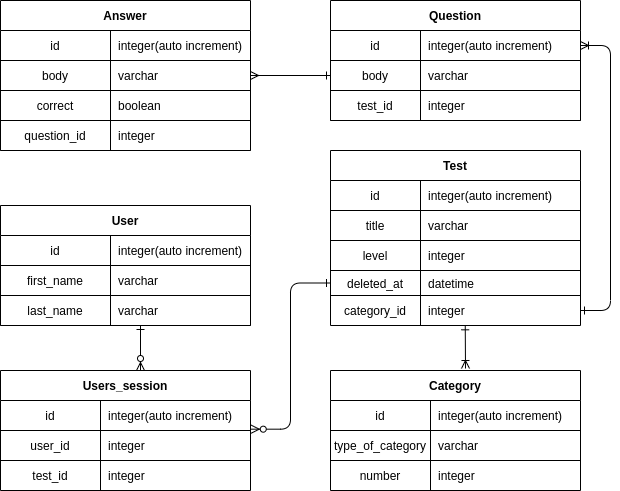

The diagram above was exported from draw.io. Its source (the exported page's mxGraphModel, read from the mxfile embedded in the PNG):
<mxGraphModel dx="734" dy="479" grid="1" gridSize="10" guides="1" tooltips="1" connect="1" arrows="1" fold="1" page="1" pageScale="1" pageWidth="850" pageHeight="1100" math="0" shadow="0" extFonts="Permanent Marker^https://fonts.googleapis.com/css?family=Permanent+Marker">
  <root>
    <mxCell id="0" />
    <mxCell id="1" parent="0" />
    <mxCell id="C-vyLk0tnHw3VtMMgP7b-12" value="" style="edgeStyle=entityRelationEdgeStyle;endArrow=ERone;startArrow=ERoneToMany;endFill=0;startFill=0;" parent="1" source="C-vyLk0tnHw3VtMMgP7b-3" target="C-vyLk0tnHw3VtMMgP7b-17" edge="1">
      <mxGeometry width="100" height="100" relative="1" as="geometry">
        <mxPoint x="400" y="180" as="sourcePoint" />
        <mxPoint x="460" y="205" as="targetPoint" />
      </mxGeometry>
    </mxCell>
    <mxCell id="C-vyLk0tnHw3VtMMgP7b-2" value="Question" style="shape=table;startSize=30;container=1;collapsible=1;childLayout=tableLayout;fixedRows=1;rowLines=0;fontStyle=1;align=center;resizeLast=1;" parent="1" vertex="1">
      <mxGeometry x="450" y="120" width="250" height="120" as="geometry" />
    </mxCell>
    <mxCell id="C-vyLk0tnHw3VtMMgP7b-3" value="" style="shape=partialRectangle;collapsible=0;dropTarget=0;pointerEvents=0;fillColor=none;points=[[0,0.5],[1,0.5]];portConstraint=eastwest;top=0;left=0;right=0;bottom=1;" parent="C-vyLk0tnHw3VtMMgP7b-2" vertex="1">
      <mxGeometry y="30" width="250" height="30" as="geometry" />
    </mxCell>
    <mxCell id="C-vyLk0tnHw3VtMMgP7b-4" value="id" style="shape=partialRectangle;overflow=hidden;connectable=0;fillColor=none;top=0;left=0;bottom=0;right=0;fontStyle=0;" parent="C-vyLk0tnHw3VtMMgP7b-3" vertex="1">
      <mxGeometry width="90" height="30" as="geometry" />
    </mxCell>
    <mxCell id="C-vyLk0tnHw3VtMMgP7b-5" value="integer(auto increment)" style="shape=partialRectangle;overflow=hidden;connectable=0;fillColor=none;top=0;left=0;bottom=0;right=0;align=left;spacingLeft=6;fontStyle=0;" parent="C-vyLk0tnHw3VtMMgP7b-3" vertex="1">
      <mxGeometry x="90" width="160" height="30" as="geometry" />
    </mxCell>
    <mxCell id="QXg5cKIMMQnff4yUN_RT-54" style="shape=partialRectangle;collapsible=0;dropTarget=0;pointerEvents=0;fillColor=none;points=[[0,0.5],[1,0.5]];portConstraint=eastwest;top=0;left=0;right=0;bottom=1;" parent="C-vyLk0tnHw3VtMMgP7b-2" vertex="1">
      <mxGeometry y="60" width="250" height="30" as="geometry" />
    </mxCell>
    <mxCell id="QXg5cKIMMQnff4yUN_RT-55" value="body" style="shape=partialRectangle;overflow=hidden;connectable=0;fillColor=none;top=0;left=0;bottom=0;right=0;fontStyle=0;" parent="QXg5cKIMMQnff4yUN_RT-54" vertex="1">
      <mxGeometry width="90" height="30" as="geometry" />
    </mxCell>
    <mxCell id="QXg5cKIMMQnff4yUN_RT-56" value="varchar" style="shape=partialRectangle;overflow=hidden;connectable=0;fillColor=none;top=0;left=0;bottom=0;right=0;align=left;spacingLeft=6;fontStyle=0;" parent="QXg5cKIMMQnff4yUN_RT-54" vertex="1">
      <mxGeometry x="90" width="160" height="30" as="geometry" />
    </mxCell>
    <mxCell id="QXg5cKIMMQnff4yUN_RT-51" style="shape=partialRectangle;collapsible=0;dropTarget=0;pointerEvents=0;fillColor=none;points=[[0,0.5],[1,0.5]];portConstraint=eastwest;top=0;left=0;right=0;bottom=1;" parent="C-vyLk0tnHw3VtMMgP7b-2" vertex="1">
      <mxGeometry y="90" width="250" height="30" as="geometry" />
    </mxCell>
    <mxCell id="QXg5cKIMMQnff4yUN_RT-52" value="test_id" style="shape=partialRectangle;overflow=hidden;connectable=0;fillColor=none;top=0;left=0;bottom=0;right=0;fontStyle=0;" parent="QXg5cKIMMQnff4yUN_RT-51" vertex="1">
      <mxGeometry width="90" height="30" as="geometry" />
    </mxCell>
    <mxCell id="QXg5cKIMMQnff4yUN_RT-53" value="integer" style="shape=partialRectangle;overflow=hidden;connectable=0;fillColor=none;top=0;left=0;bottom=0;right=0;align=left;spacingLeft=6;fontStyle=0;" parent="QXg5cKIMMQnff4yUN_RT-51" vertex="1">
      <mxGeometry x="90" width="160" height="30" as="geometry" />
    </mxCell>
    <mxCell id="C-vyLk0tnHw3VtMMgP7b-13" value="Test" style="shape=table;startSize=30;container=1;collapsible=1;childLayout=tableLayout;fixedRows=1;rowLines=0;fontStyle=1;align=center;resizeLast=1;" parent="1" vertex="1">
      <mxGeometry x="450" y="270" width="250" height="175" as="geometry" />
    </mxCell>
    <mxCell id="C-vyLk0tnHw3VtMMgP7b-14" value="" style="shape=partialRectangle;collapsible=0;dropTarget=0;pointerEvents=0;fillColor=none;points=[[0,0.5],[1,0.5]];portConstraint=eastwest;top=0;left=0;right=0;bottom=1;" parent="C-vyLk0tnHw3VtMMgP7b-13" vertex="1">
      <mxGeometry y="30" width="250" height="30" as="geometry" />
    </mxCell>
    <mxCell id="C-vyLk0tnHw3VtMMgP7b-15" value="id" style="shape=partialRectangle;overflow=hidden;connectable=0;fillColor=none;top=0;left=0;bottom=0;right=0;fontStyle=0;" parent="C-vyLk0tnHw3VtMMgP7b-14" vertex="1">
      <mxGeometry width="90" height="30" as="geometry" />
    </mxCell>
    <mxCell id="C-vyLk0tnHw3VtMMgP7b-16" value="integer(auto increment)" style="shape=partialRectangle;overflow=hidden;connectable=0;fillColor=none;top=0;left=0;bottom=0;right=0;align=left;spacingLeft=6;fontStyle=0;" parent="C-vyLk0tnHw3VtMMgP7b-14" vertex="1">
      <mxGeometry x="90" width="160" height="30" as="geometry" />
    </mxCell>
    <mxCell id="QXg5cKIMMQnff4yUN_RT-69" style="shape=partialRectangle;collapsible=0;dropTarget=0;pointerEvents=0;fillColor=none;points=[[0,0.5],[1,0.5]];portConstraint=eastwest;top=0;left=0;right=0;bottom=1;" parent="C-vyLk0tnHw3VtMMgP7b-13" vertex="1">
      <mxGeometry y="60" width="250" height="30" as="geometry" />
    </mxCell>
    <mxCell id="QXg5cKIMMQnff4yUN_RT-70" value="title" style="shape=partialRectangle;overflow=hidden;connectable=0;fillColor=none;top=0;left=0;bottom=0;right=0;fontStyle=0;" parent="QXg5cKIMMQnff4yUN_RT-69" vertex="1">
      <mxGeometry width="90" height="30" as="geometry" />
    </mxCell>
    <mxCell id="QXg5cKIMMQnff4yUN_RT-71" value="varchar" style="shape=partialRectangle;overflow=hidden;connectable=0;fillColor=none;top=0;left=0;bottom=0;right=0;align=left;spacingLeft=6;fontStyle=0;" parent="QXg5cKIMMQnff4yUN_RT-69" vertex="1">
      <mxGeometry x="90" width="160" height="30" as="geometry" />
    </mxCell>
    <mxCell id="QXg5cKIMMQnff4yUN_RT-78" style="shape=partialRectangle;collapsible=0;dropTarget=0;pointerEvents=0;fillColor=none;points=[[0,0.5],[1,0.5]];portConstraint=eastwest;top=0;left=0;right=0;bottom=1;" parent="C-vyLk0tnHw3VtMMgP7b-13" vertex="1">
      <mxGeometry y="90" width="250" height="30" as="geometry" />
    </mxCell>
    <mxCell id="QXg5cKIMMQnff4yUN_RT-79" value="level" style="shape=partialRectangle;overflow=hidden;connectable=0;fillColor=none;top=0;left=0;bottom=0;right=0;fontStyle=0;" parent="QXg5cKIMMQnff4yUN_RT-78" vertex="1">
      <mxGeometry width="90" height="30" as="geometry" />
    </mxCell>
    <mxCell id="QXg5cKIMMQnff4yUN_RT-80" value="integer" style="shape=partialRectangle;overflow=hidden;connectable=0;fillColor=none;top=0;left=0;bottom=0;right=0;align=left;spacingLeft=6;fontStyle=0;" parent="QXg5cKIMMQnff4yUN_RT-78" vertex="1">
      <mxGeometry x="90" width="160" height="30" as="geometry" />
    </mxCell>
    <mxCell id="QXg5cKIMMQnff4yUN_RT-75" style="shape=partialRectangle;collapsible=0;dropTarget=0;pointerEvents=0;fillColor=none;points=[[0,0.5],[1,0.5]];portConstraint=eastwest;top=0;left=0;right=0;bottom=1;" parent="C-vyLk0tnHw3VtMMgP7b-13" vertex="1">
      <mxGeometry y="120" width="250" height="25" as="geometry" />
    </mxCell>
    <mxCell id="QXg5cKIMMQnff4yUN_RT-76" value="deleted_at" style="shape=partialRectangle;overflow=hidden;connectable=0;fillColor=none;top=0;left=0;bottom=0;right=0;fontStyle=0;" parent="QXg5cKIMMQnff4yUN_RT-75" vertex="1">
      <mxGeometry width="90" height="25" as="geometry" />
    </mxCell>
    <mxCell id="QXg5cKIMMQnff4yUN_RT-77" value="datetime" style="shape=partialRectangle;overflow=hidden;connectable=0;fillColor=none;top=0;left=0;bottom=0;right=0;align=left;spacingLeft=6;fontStyle=0;" parent="QXg5cKIMMQnff4yUN_RT-75" vertex="1">
      <mxGeometry x="90" width="160" height="25" as="geometry" />
    </mxCell>
    <mxCell id="C-vyLk0tnHw3VtMMgP7b-17" value="" style="shape=partialRectangle;collapsible=0;dropTarget=0;pointerEvents=0;fillColor=none;points=[[0,0.5],[1,0.5]];portConstraint=eastwest;top=0;left=0;right=0;bottom=0;" parent="C-vyLk0tnHw3VtMMgP7b-13" vertex="1">
      <mxGeometry y="145" width="250" height="30" as="geometry" />
    </mxCell>
    <mxCell id="C-vyLk0tnHw3VtMMgP7b-18" value="category_id" style="shape=partialRectangle;overflow=hidden;connectable=0;fillColor=none;top=0;left=0;bottom=0;right=0;" parent="C-vyLk0tnHw3VtMMgP7b-17" vertex="1">
      <mxGeometry width="90" height="30" as="geometry" />
    </mxCell>
    <mxCell id="C-vyLk0tnHw3VtMMgP7b-19" value="integer" style="shape=partialRectangle;overflow=hidden;connectable=0;fillColor=none;top=0;left=0;bottom=0;right=0;align=left;spacingLeft=6;" parent="C-vyLk0tnHw3VtMMgP7b-17" vertex="1">
      <mxGeometry x="90" width="160" height="30" as="geometry" />
    </mxCell>
    <mxCell id="C-vyLk0tnHw3VtMMgP7b-23" value="Answer" style="shape=table;startSize=30;container=1;collapsible=1;childLayout=tableLayout;fixedRows=1;rowLines=0;fontStyle=1;align=center;resizeLast=1;" parent="1" vertex="1">
      <mxGeometry x="120" y="120" width="250" height="150" as="geometry">
        <mxRectangle x="120" y="120" width="80" height="30" as="alternateBounds" />
      </mxGeometry>
    </mxCell>
    <mxCell id="QXg5cKIMMQnff4yUN_RT-41" style="shape=partialRectangle;collapsible=0;dropTarget=0;pointerEvents=0;fillColor=none;points=[[0,0.5],[1,0.5]];portConstraint=eastwest;top=0;left=0;right=0;bottom=1;" parent="C-vyLk0tnHw3VtMMgP7b-23" vertex="1">
      <mxGeometry y="30" width="250" height="30" as="geometry" />
    </mxCell>
    <mxCell id="QXg5cKIMMQnff4yUN_RT-42" value="id" style="shape=partialRectangle;overflow=hidden;connectable=0;fillColor=none;top=0;left=0;bottom=0;right=0;fontStyle=0;" parent="QXg5cKIMMQnff4yUN_RT-41" vertex="1">
      <mxGeometry width="110" height="30" as="geometry" />
    </mxCell>
    <mxCell id="QXg5cKIMMQnff4yUN_RT-43" value="integer(auto increment)" style="shape=partialRectangle;overflow=hidden;connectable=0;fillColor=none;top=0;left=0;bottom=0;right=0;align=left;spacingLeft=6;fontStyle=0;" parent="QXg5cKIMMQnff4yUN_RT-41" vertex="1">
      <mxGeometry x="110" width="140" height="30" as="geometry" />
    </mxCell>
    <mxCell id="C-vyLk0tnHw3VtMMgP7b-24" value="" style="shape=partialRectangle;collapsible=0;dropTarget=0;pointerEvents=0;fillColor=none;points=[[0,0.5],[1,0.5]];portConstraint=eastwest;top=0;left=0;right=0;bottom=1;" parent="C-vyLk0tnHw3VtMMgP7b-23" vertex="1">
      <mxGeometry y="60" width="250" height="30" as="geometry" />
    </mxCell>
    <mxCell id="C-vyLk0tnHw3VtMMgP7b-25" value="body" style="shape=partialRectangle;overflow=hidden;connectable=0;fillColor=none;top=0;left=0;bottom=0;right=0;fontStyle=0;" parent="C-vyLk0tnHw3VtMMgP7b-24" vertex="1">
      <mxGeometry width="110" height="30" as="geometry" />
    </mxCell>
    <mxCell id="C-vyLk0tnHw3VtMMgP7b-26" value="varchar" style="shape=partialRectangle;overflow=hidden;connectable=0;fillColor=none;top=0;left=0;bottom=0;right=0;align=left;spacingLeft=6;fontStyle=0;" parent="C-vyLk0tnHw3VtMMgP7b-24" vertex="1">
      <mxGeometry x="110" width="140" height="30" as="geometry" />
    </mxCell>
    <mxCell id="QXg5cKIMMQnff4yUN_RT-38" style="shape=partialRectangle;collapsible=0;dropTarget=0;pointerEvents=0;fillColor=none;points=[[0,0.5],[1,0.5]];portConstraint=eastwest;top=0;left=0;right=0;bottom=1;" parent="C-vyLk0tnHw3VtMMgP7b-23" vertex="1">
      <mxGeometry y="90" width="250" height="30" as="geometry" />
    </mxCell>
    <mxCell id="QXg5cKIMMQnff4yUN_RT-39" value="correct" style="shape=partialRectangle;overflow=hidden;connectable=0;fillColor=none;top=0;left=0;bottom=0;right=0;fontStyle=0;" parent="QXg5cKIMMQnff4yUN_RT-38" vertex="1">
      <mxGeometry width="110" height="30" as="geometry" />
    </mxCell>
    <mxCell id="QXg5cKIMMQnff4yUN_RT-40" value="boolean" style="shape=partialRectangle;overflow=hidden;connectable=0;fillColor=none;top=0;left=0;bottom=0;right=0;align=left;spacingLeft=6;fontStyle=0;" parent="QXg5cKIMMQnff4yUN_RT-38" vertex="1">
      <mxGeometry x="110" width="140" height="30" as="geometry" />
    </mxCell>
    <mxCell id="QXg5cKIMMQnff4yUN_RT-35" style="shape=partialRectangle;collapsible=0;dropTarget=0;pointerEvents=0;fillColor=none;points=[[0,0.5],[1,0.5]];portConstraint=eastwest;top=0;left=0;right=0;bottom=1;" parent="C-vyLk0tnHw3VtMMgP7b-23" vertex="1">
      <mxGeometry y="120" width="250" height="30" as="geometry" />
    </mxCell>
    <mxCell id="QXg5cKIMMQnff4yUN_RT-36" value="question_id" style="shape=partialRectangle;overflow=hidden;connectable=0;fillColor=none;top=0;left=0;bottom=0;right=0;fontStyle=0;" parent="QXg5cKIMMQnff4yUN_RT-35" vertex="1">
      <mxGeometry width="110" height="30" as="geometry" />
    </mxCell>
    <mxCell id="QXg5cKIMMQnff4yUN_RT-37" value="integer" style="shape=partialRectangle;overflow=hidden;connectable=0;fillColor=none;top=0;left=0;bottom=0;right=0;align=left;spacingLeft=6;fontStyle=0;" parent="QXg5cKIMMQnff4yUN_RT-35" vertex="1">
      <mxGeometry x="110" width="140" height="30" as="geometry" />
    </mxCell>
    <mxCell id="QXg5cKIMMQnff4yUN_RT-10" value="Category" style="shape=table;startSize=30;container=1;collapsible=1;childLayout=tableLayout;fixedRows=1;rowLines=0;fontStyle=1;align=center;resizeLast=1;" parent="1" vertex="1">
      <mxGeometry x="450" y="490" width="250" height="120" as="geometry" />
    </mxCell>
    <mxCell id="QXg5cKIMMQnff4yUN_RT-11" value="" style="shape=partialRectangle;collapsible=0;dropTarget=0;pointerEvents=0;fillColor=none;points=[[0,0.5],[1,0.5]];portConstraint=eastwest;top=0;left=0;right=0;bottom=1;" parent="QXg5cKIMMQnff4yUN_RT-10" vertex="1">
      <mxGeometry y="30" width="250" height="30" as="geometry" />
    </mxCell>
    <mxCell id="QXg5cKIMMQnff4yUN_RT-12" value="id" style="shape=partialRectangle;overflow=hidden;connectable=0;fillColor=none;top=0;left=0;bottom=0;right=0;fontStyle=0;" parent="QXg5cKIMMQnff4yUN_RT-11" vertex="1">
      <mxGeometry width="100" height="30" as="geometry" />
    </mxCell>
    <mxCell id="QXg5cKIMMQnff4yUN_RT-13" value="integer(auto increment)" style="shape=partialRectangle;overflow=hidden;connectable=0;fillColor=none;top=0;left=0;bottom=0;right=0;align=left;spacingLeft=6;fontStyle=0;" parent="QXg5cKIMMQnff4yUN_RT-11" vertex="1">
      <mxGeometry x="100" width="150" height="30" as="geometry" />
    </mxCell>
    <mxCell id="QXg5cKIMMQnff4yUN_RT-82" style="shape=partialRectangle;collapsible=0;dropTarget=0;pointerEvents=0;fillColor=none;points=[[0,0.5],[1,0.5]];portConstraint=eastwest;top=0;left=0;right=0;bottom=1;" parent="QXg5cKIMMQnff4yUN_RT-10" vertex="1">
      <mxGeometry y="60" width="250" height="30" as="geometry" />
    </mxCell>
    <mxCell id="QXg5cKIMMQnff4yUN_RT-83" value="type_of_category" style="shape=partialRectangle;overflow=hidden;connectable=0;fillColor=none;top=0;left=0;bottom=0;right=0;fontStyle=0;" parent="QXg5cKIMMQnff4yUN_RT-82" vertex="1">
      <mxGeometry width="100" height="30" as="geometry" />
    </mxCell>
    <mxCell id="QXg5cKIMMQnff4yUN_RT-84" value="varchar" style="shape=partialRectangle;overflow=hidden;connectable=0;fillColor=none;top=0;left=0;bottom=0;right=0;align=left;spacingLeft=6;fontStyle=0;" parent="QXg5cKIMMQnff4yUN_RT-82" vertex="1">
      <mxGeometry x="100" width="150" height="30" as="geometry" />
    </mxCell>
    <mxCell id="QXg5cKIMMQnff4yUN_RT-14" value="" style="shape=partialRectangle;collapsible=0;dropTarget=0;pointerEvents=0;fillColor=none;points=[[0,0.5],[1,0.5]];portConstraint=eastwest;top=0;left=0;right=0;bottom=0;" parent="QXg5cKIMMQnff4yUN_RT-10" vertex="1">
      <mxGeometry y="90" width="250" height="30" as="geometry" />
    </mxCell>
    <mxCell id="QXg5cKIMMQnff4yUN_RT-15" value="number" style="shape=partialRectangle;overflow=hidden;connectable=0;fillColor=none;top=0;left=0;bottom=0;right=0;" parent="QXg5cKIMMQnff4yUN_RT-14" vertex="1">
      <mxGeometry width="100" height="30" as="geometry" />
    </mxCell>
    <mxCell id="QXg5cKIMMQnff4yUN_RT-16" value="integer" style="shape=partialRectangle;overflow=hidden;connectable=0;fillColor=none;top=0;left=0;bottom=0;right=0;align=left;spacingLeft=6;" parent="QXg5cKIMMQnff4yUN_RT-14" vertex="1">
      <mxGeometry x="100" width="150" height="30" as="geometry" />
    </mxCell>
    <mxCell id="QXg5cKIMMQnff4yUN_RT-65" value="" style="edgeStyle=orthogonalEdgeStyle;rounded=0;orthogonalLoop=1;jettySize=auto;html=1;exitX=1;exitY=0.5;exitDx=0;exitDy=0;entryX=0;entryY=0.5;entryDx=0;entryDy=0;endArrow=ERone;endFill=0;startArrow=ERmany;startFill=0;" parent="1" source="C-vyLk0tnHw3VtMMgP7b-24" target="QXg5cKIMMQnff4yUN_RT-54" edge="1">
      <mxGeometry relative="1" as="geometry">
        <mxPoint x="255" y="290" as="sourcePoint" />
        <mxPoint x="255" y="370" as="targetPoint" />
      </mxGeometry>
    </mxCell>
    <mxCell id="QXg5cKIMMQnff4yUN_RT-81" value="" style="endArrow=ERone;startArrow=ERoneToMany;endFill=0;startFill=0;entryX=0.539;entryY=1.011;entryDx=0;entryDy=0;entryPerimeter=0;" parent="1" target="C-vyLk0tnHw3VtMMgP7b-17" edge="1">
      <mxGeometry width="100" height="100" relative="1" as="geometry">
        <mxPoint x="585" y="488" as="sourcePoint" />
        <mxPoint x="586" y="445" as="targetPoint" />
      </mxGeometry>
    </mxCell>
    <mxCell id="QXg5cKIMMQnff4yUN_RT-87" value="User" style="shape=table;startSize=30;container=1;collapsible=1;childLayout=tableLayout;fixedRows=1;rowLines=0;fontStyle=1;align=center;resizeLast=1;" parent="1" vertex="1">
      <mxGeometry x="120" y="325" width="250" height="120" as="geometry">
        <mxRectangle x="120" y="120" width="80" height="30" as="alternateBounds" />
      </mxGeometry>
    </mxCell>
    <mxCell id="QXg5cKIMMQnff4yUN_RT-88" style="shape=partialRectangle;collapsible=0;dropTarget=0;pointerEvents=0;fillColor=none;points=[[0,0.5],[1,0.5]];portConstraint=eastwest;top=0;left=0;right=0;bottom=1;" parent="QXg5cKIMMQnff4yUN_RT-87" vertex="1">
      <mxGeometry y="30" width="250" height="30" as="geometry" />
    </mxCell>
    <mxCell id="QXg5cKIMMQnff4yUN_RT-89" value="id" style="shape=partialRectangle;overflow=hidden;connectable=0;fillColor=none;top=0;left=0;bottom=0;right=0;fontStyle=0;" parent="QXg5cKIMMQnff4yUN_RT-88" vertex="1">
      <mxGeometry width="110" height="30" as="geometry" />
    </mxCell>
    <mxCell id="QXg5cKIMMQnff4yUN_RT-90" value="integer(auto increment)" style="shape=partialRectangle;overflow=hidden;connectable=0;fillColor=none;top=0;left=0;bottom=0;right=0;align=left;spacingLeft=6;fontStyle=0;" parent="QXg5cKIMMQnff4yUN_RT-88" vertex="1">
      <mxGeometry x="110" width="140" height="30" as="geometry" />
    </mxCell>
    <mxCell id="QXg5cKIMMQnff4yUN_RT-91" value="" style="shape=partialRectangle;collapsible=0;dropTarget=0;pointerEvents=0;fillColor=none;points=[[0,0.5],[1,0.5]];portConstraint=eastwest;top=0;left=0;right=0;bottom=1;" parent="QXg5cKIMMQnff4yUN_RT-87" vertex="1">
      <mxGeometry y="60" width="250" height="30" as="geometry" />
    </mxCell>
    <mxCell id="QXg5cKIMMQnff4yUN_RT-92" value="first_name" style="shape=partialRectangle;overflow=hidden;connectable=0;fillColor=none;top=0;left=0;bottom=0;right=0;fontStyle=0;" parent="QXg5cKIMMQnff4yUN_RT-91" vertex="1">
      <mxGeometry width="110" height="30" as="geometry" />
    </mxCell>
    <mxCell id="QXg5cKIMMQnff4yUN_RT-93" value="varchar" style="shape=partialRectangle;overflow=hidden;connectable=0;fillColor=none;top=0;left=0;bottom=0;right=0;align=left;spacingLeft=6;fontStyle=0;" parent="QXg5cKIMMQnff4yUN_RT-91" vertex="1">
      <mxGeometry x="110" width="140" height="30" as="geometry" />
    </mxCell>
    <mxCell id="QXg5cKIMMQnff4yUN_RT-94" style="shape=partialRectangle;collapsible=0;dropTarget=0;pointerEvents=0;fillColor=none;points=[[0,0.5],[1,0.5]];portConstraint=eastwest;top=0;left=0;right=0;bottom=1;" parent="QXg5cKIMMQnff4yUN_RT-87" vertex="1">
      <mxGeometry y="90" width="250" height="30" as="geometry" />
    </mxCell>
    <mxCell id="QXg5cKIMMQnff4yUN_RT-95" value="last_name" style="shape=partialRectangle;overflow=hidden;connectable=0;fillColor=none;top=0;left=0;bottom=0;right=0;fontStyle=0;" parent="QXg5cKIMMQnff4yUN_RT-94" vertex="1">
      <mxGeometry width="110" height="30" as="geometry" />
    </mxCell>
    <mxCell id="QXg5cKIMMQnff4yUN_RT-96" value="varchar" style="shape=partialRectangle;overflow=hidden;connectable=0;fillColor=none;top=0;left=0;bottom=0;right=0;align=left;spacingLeft=6;fontStyle=0;" parent="QXg5cKIMMQnff4yUN_RT-94" vertex="1">
      <mxGeometry x="110" width="140" height="30" as="geometry" />
    </mxCell>
    <mxCell id="QXg5cKIMMQnff4yUN_RT-100" value="Users_session" style="shape=table;startSize=30;container=1;collapsible=1;childLayout=tableLayout;fixedRows=1;rowLines=0;fontStyle=1;align=center;resizeLast=1;" parent="1" vertex="1">
      <mxGeometry x="120" y="490" width="250" height="120" as="geometry" />
    </mxCell>
    <mxCell id="QXg5cKIMMQnff4yUN_RT-101" value="" style="shape=partialRectangle;collapsible=0;dropTarget=0;pointerEvents=0;fillColor=none;points=[[0,0.5],[1,0.5]];portConstraint=eastwest;top=0;left=0;right=0;bottom=1;" parent="QXg5cKIMMQnff4yUN_RT-100" vertex="1">
      <mxGeometry y="30" width="250" height="30" as="geometry" />
    </mxCell>
    <mxCell id="QXg5cKIMMQnff4yUN_RT-102" value="id" style="shape=partialRectangle;overflow=hidden;connectable=0;fillColor=none;top=0;left=0;bottom=0;right=0;fontStyle=0;" parent="QXg5cKIMMQnff4yUN_RT-101" vertex="1">
      <mxGeometry width="100" height="30" as="geometry" />
    </mxCell>
    <mxCell id="QXg5cKIMMQnff4yUN_RT-103" value="integer(auto increment)" style="shape=partialRectangle;overflow=hidden;connectable=0;fillColor=none;top=0;left=0;bottom=0;right=0;align=left;spacingLeft=6;fontStyle=0;" parent="QXg5cKIMMQnff4yUN_RT-101" vertex="1">
      <mxGeometry x="100" width="150" height="30" as="geometry" />
    </mxCell>
    <mxCell id="QXg5cKIMMQnff4yUN_RT-104" style="shape=partialRectangle;collapsible=0;dropTarget=0;pointerEvents=0;fillColor=none;points=[[0,0.5],[1,0.5]];portConstraint=eastwest;top=0;left=0;right=0;bottom=1;" parent="QXg5cKIMMQnff4yUN_RT-100" vertex="1">
      <mxGeometry y="60" width="250" height="30" as="geometry" />
    </mxCell>
    <mxCell id="QXg5cKIMMQnff4yUN_RT-105" value="user_id" style="shape=partialRectangle;overflow=hidden;connectable=0;fillColor=none;top=0;left=0;bottom=0;right=0;fontStyle=0;" parent="QXg5cKIMMQnff4yUN_RT-104" vertex="1">
      <mxGeometry width="100" height="30" as="geometry" />
    </mxCell>
    <mxCell id="QXg5cKIMMQnff4yUN_RT-106" value="integer" style="shape=partialRectangle;overflow=hidden;connectable=0;fillColor=none;top=0;left=0;bottom=0;right=0;align=left;spacingLeft=6;fontStyle=0;" parent="QXg5cKIMMQnff4yUN_RT-104" vertex="1">
      <mxGeometry x="100" width="150" height="30" as="geometry" />
    </mxCell>
    <mxCell id="QXg5cKIMMQnff4yUN_RT-107" value="" style="shape=partialRectangle;collapsible=0;dropTarget=0;pointerEvents=0;fillColor=none;points=[[0,0.5],[1,0.5]];portConstraint=eastwest;top=0;left=0;right=0;bottom=0;" parent="QXg5cKIMMQnff4yUN_RT-100" vertex="1">
      <mxGeometry y="90" width="250" height="30" as="geometry" />
    </mxCell>
    <mxCell id="QXg5cKIMMQnff4yUN_RT-108" value="test_id" style="shape=partialRectangle;overflow=hidden;connectable=0;fillColor=none;top=0;left=0;bottom=0;right=0;" parent="QXg5cKIMMQnff4yUN_RT-107" vertex="1">
      <mxGeometry width="100" height="30" as="geometry" />
    </mxCell>
    <mxCell id="QXg5cKIMMQnff4yUN_RT-109" value="integer" style="shape=partialRectangle;overflow=hidden;connectable=0;fillColor=none;top=0;left=0;bottom=0;right=0;align=left;spacingLeft=6;" parent="QXg5cKIMMQnff4yUN_RT-107" vertex="1">
      <mxGeometry x="100" width="150" height="30" as="geometry" />
    </mxCell>
    <mxCell id="QXg5cKIMMQnff4yUN_RT-110" value="" style="endArrow=ERone;startArrow=ERzeroToMany;endFill=0;startFill=1;entryX=0;entryY=0.5;entryDx=0;entryDy=0;exitX=1.003;exitY=-0.044;exitDx=0;exitDy=0;exitPerimeter=0;edgeStyle=elbowEdgeStyle;" parent="1" source="QXg5cKIMMQnff4yUN_RT-104" target="QXg5cKIMMQnff4yUN_RT-75" edge="1">
      <mxGeometry width="100" height="100" relative="1" as="geometry">
        <mxPoint x="390.25" y="571.67" as="sourcePoint" />
        <mxPoint x="390" y="529" as="targetPoint" />
      </mxGeometry>
    </mxCell>
    <mxCell id="O8M8BD3n_SA8puRLrASD-1" value="" style="endArrow=ERone;startArrow=ERzeroToMany;endFill=0;startFill=1;edgeStyle=elbowEdgeStyle;" parent="1" target="QXg5cKIMMQnff4yUN_RT-94" edge="1">
      <mxGeometry width="100" height="100" relative="1" as="geometry">
        <mxPoint x="260" y="490" as="sourcePoint" />
        <mxPoint x="260" y="440" as="targetPoint" />
      </mxGeometry>
    </mxCell>
  </root>
</mxGraphModel>